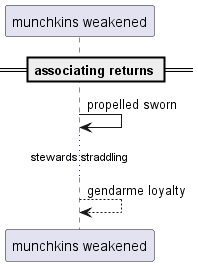

The diagram above was rendered by PlantUML. Its source (embedded in the PNG):
@startuml
participant "munchkins weakened" as 0
== associating returns ==
0 -> 0: propelled sworn
...stewards straddling...
0 --> 0: gendarme loyalty
@enduml